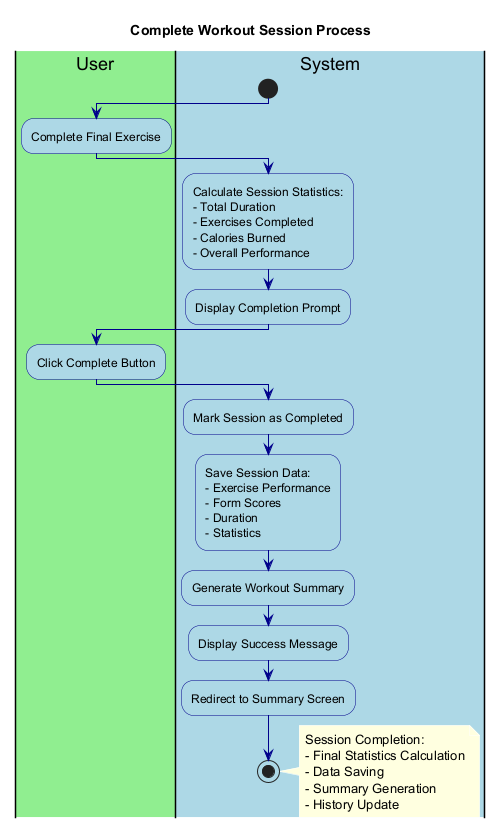

The diagram above was rendered by PlantUML. Its source (embedded in the PNG):
@startuml CompleteWorkoutSession

' Styling
skinparam backgroundColor white
skinparam activity {
    BackgroundColor LightBlue
    BorderColor DarkBlue
    FontColor Black
}
skinparam arrow {
    Color DarkBlue
    FontColor Black
}
skinparam note {
    BackgroundColor LightYellow
    BorderColor DarkYellow
    FontColor Black
}

title Complete Workout Session Process

|#LightGreen|User|
|#LightBlue|System|

start

|User|
:Complete Final Exercise;

|System|
:Calculate Session Statistics:
- Total Duration
- Exercises Completed
- Calories Burned
- Overall Performance;

:Display Completion Prompt;

|User|
:Click Complete Button;

|System|
:Mark Session as Completed;

:Save Session Data:
- Exercise Performance
- Form Scores
- Duration
- Statistics;

:Generate Workout Summary;

:Display Success Message;

:Redirect to Summary Screen;

stop

note right
  Session Completion:
  - Final Statistics Calculation
  - Data Saving
  - Summary Generation
  - History Update
end note

@enduml